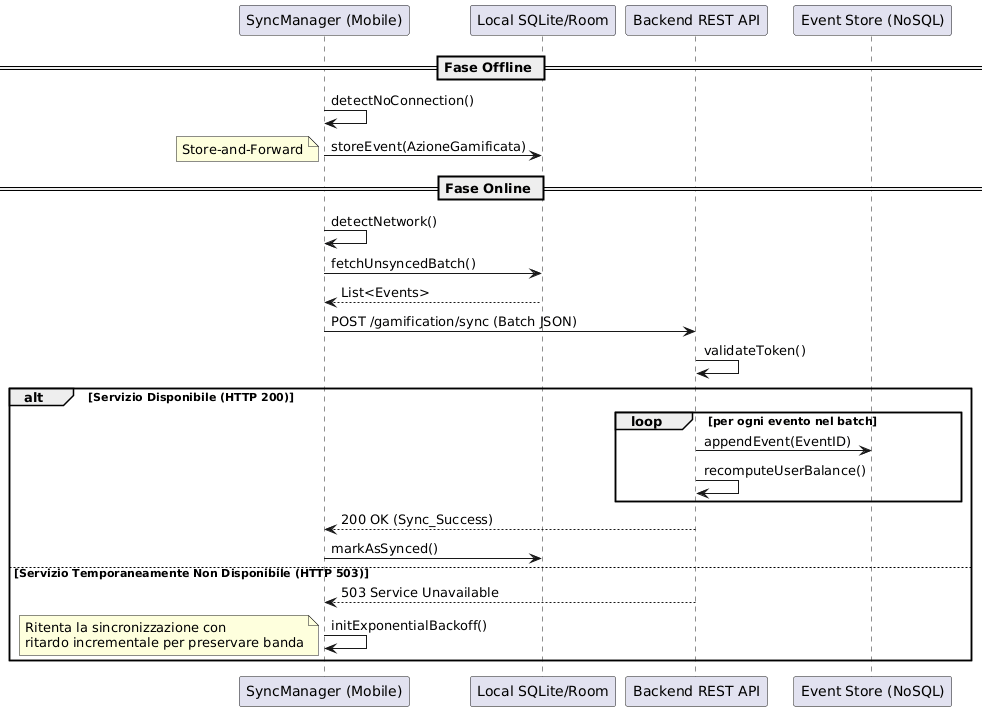

The diagram above was rendered by PlantUML. Its source (embedded in the PNG):
@startuml
participant "SyncManager (Mobile)" as SM
participant "Local SQLite/Room" as DB
participant "Backend REST API" as BE
participant "Event Store (NoSQL)" as ES

== Fase Offline ==
SM -> SM : detectNoConnection()
SM -> DB : storeEvent(AzioneGamificata)
note left: Store-and-Forward

== Fase Online ==
SM -> SM : detectNetwork()
SM -> DB : fetchUnsyncedBatch()
DB --> SM : List<Events>
SM -> BE : POST /gamification/sync (Batch JSON)
BE -> BE : validateToken()

alt Servizio Disponibile (HTTP 200)
    loop per ogni evento nel batch
        BE -> ES : appendEvent(EventID)
        BE -> BE : recomputeUserBalance()
    end
    BE --> SM : 200 OK (Sync_Success)
    SM -> DB : markAsSynced()
else Servizio Temporaneamente Non Disponibile (HTTP 503)
    BE --> SM : 503 Service Unavailable
    SM -> SM : initExponentialBackoff()
    note left: Ritenta la sincronizzazione con\nritardo incrementale per preservare banda
end
@enduml